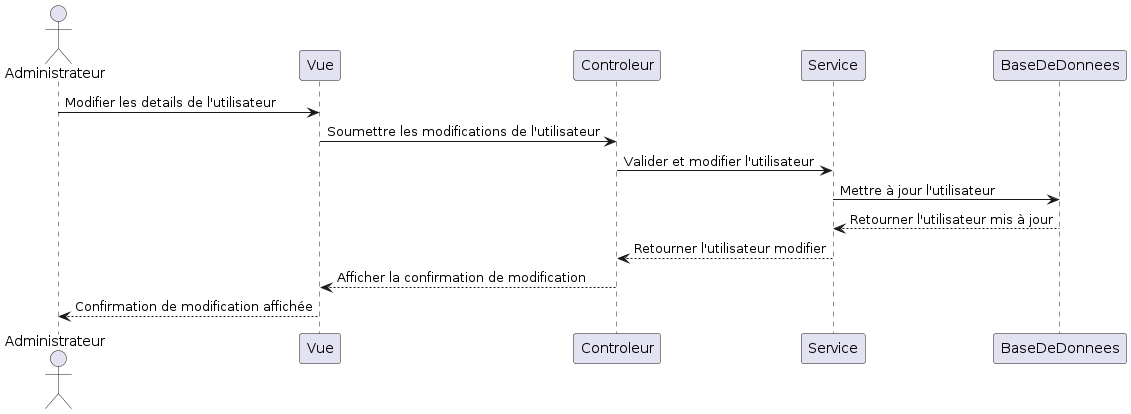

The diagram above was rendered by PlantUML. Its source (embedded in the PNG):
@startuml
actor Administrateur

Administrateur -> Vue : Modifier les details de l'utilisateur
Vue -> Controleur : Soumettre les modifications de l'utilisateur
Controleur -> Service : Valider et modifier l'utilisateur
Service -> BaseDeDonnees : Mettre à jour l'utilisateur
BaseDeDonnees --> Service : Retourner l'utilisateur mis à jour
Service --> Controleur : Retourner l'utilisateur modifier
Controleur --> Vue : Afficher la confirmation de modification
Vue --> Administrateur : Confirmation de modification affichée
@enduml